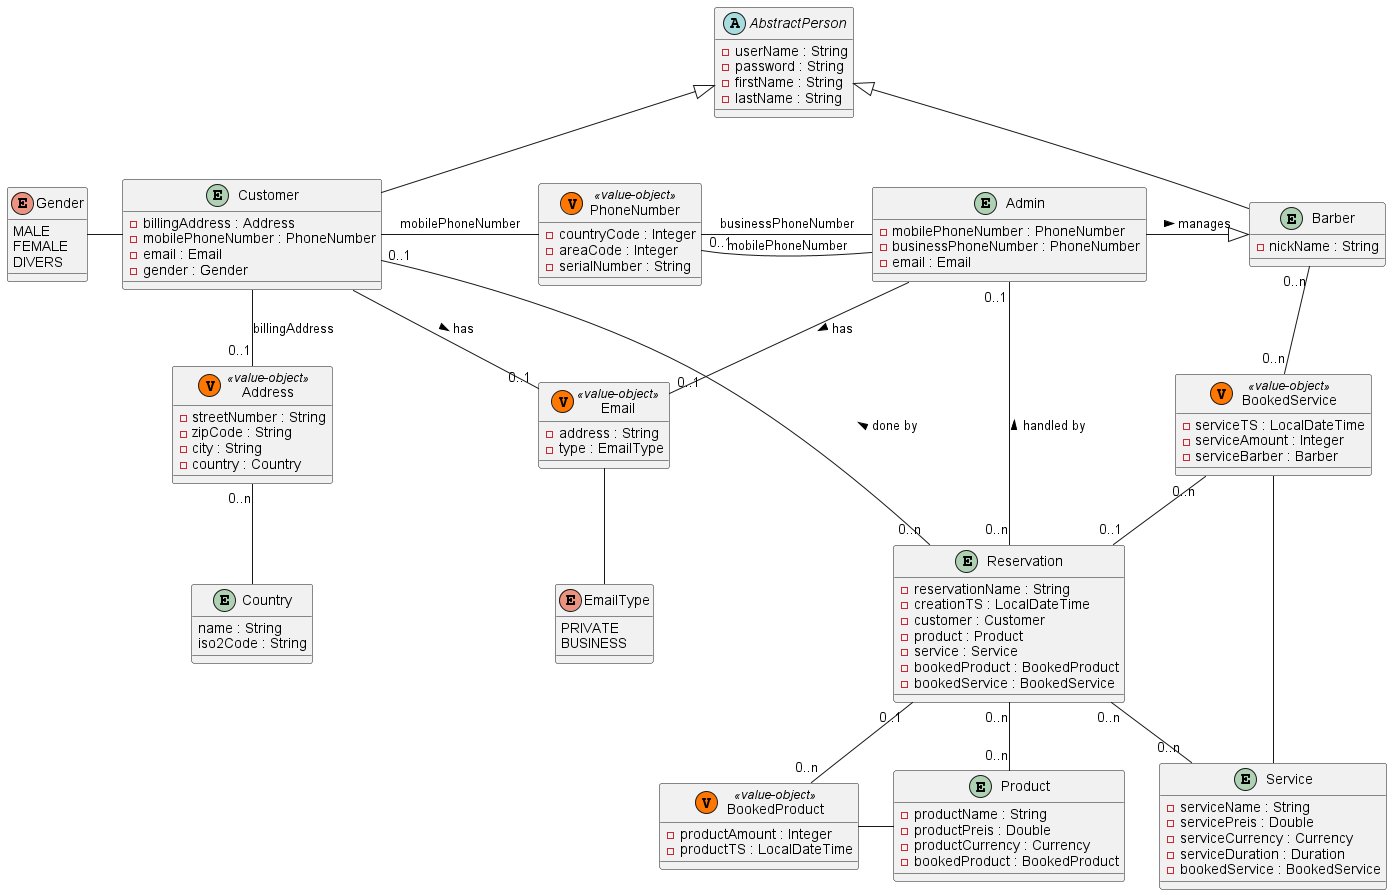

The diagram above was rendered by PlantUML. Its source (embedded in the PNG):
@startuml
'https://plantuml.com/class-diagram

entity Reservation {
- reservationName : String
- creationTS : LocalDateTime
- customer : Customer
- product : Product
- service : Service
- bookedProduct : BookedProduct
- bookedService : BookedService
}

entity Service {
- serviceName : String
- servicePreis : Double
- serviceCurrency : Currency
- serviceDuration : Duration
- bookedService : BookedService
}

class BookedService  << (V, #FF7700) value-object >> {
- serviceTS : LocalDateTime
- serviceAmount : Integer
- serviceBarber : Barber
}

entity Product {
- productName : String
- productPreis : Double
- productCurrency : Currency
- bookedProduct : BookedProduct
}

class BookedProduct  << (V, #FF7700) value-object >> {
- productAmount : Integer
- productTS : LocalDateTime
}

abstract AbstractPerson {
- userName : String
- password : String
- firstName : String
- lastName : String
}

entity Customer {
- billingAddress : Address
- mobilePhoneNumber : PhoneNumber
- email : Email
- gender : Gender
}

entity Admin {
- mobilePhoneNumber : PhoneNumber
- businessPhoneNumber : PhoneNumber
- email : Email
}

entity Barber {
- nickName : String
}

enum Gender {
MALE
FEMALE
DIVERS
}

entity Country {
name : String
iso2Code : String
}

enum EmailType {
PRIVATE
BUSINESS
}

class Address << (V, #FF7700) value-object >> {
- streetNumber : String
- zipCode : String
- city : String
- country : Country
}

class PhoneNumber << (V, #FF7700) value-object >> {
- countryCode : Integer
- areaCode : Integer
- serialNumber : String
}

class Email << (V, #FF7700) value-object >> {
- address : String
- type : EmailType
}

'Reservierung "0..n" o..o "0..1" ReservierungList
Admin -right-|> Barber : manages >
Customer -up-|> AbstractPerson
Barber -up-|> AbstractPerson
Customer "0..1" -right- "0..n" Reservation : done by <
Admin "0..1" -- "0..n" Reservation : handled by <
Reservation "0..n" -down- "0..n" Product
Reservation "0..n" -down- "0..n" Service
Reservation "0..1" -- "0..n" BookedProduct
Reservation "0..1" -up- "0..n" BookedService
Product  -left-  BookedProduct
Service  -right-  BookedService
Barber "0..n" -- "0..n" BookedService
' Admin "1" -right- "0..n" Barber : manages >
Customer -- "0..1" Address : billingAddress
Customer -right- PhoneNumber : mobilePhoneNumber
Customer -- "0..1" Email : has >
Customer -left- Gender
Admin -right- PhoneNumber : mobilePhoneNumber
Admin -up- "0..1" PhoneNumber : businessPhoneNumber
Admin -- "0..1" Email : has >
Email -- EmailType
Address "0..n" -- Country

@enduml